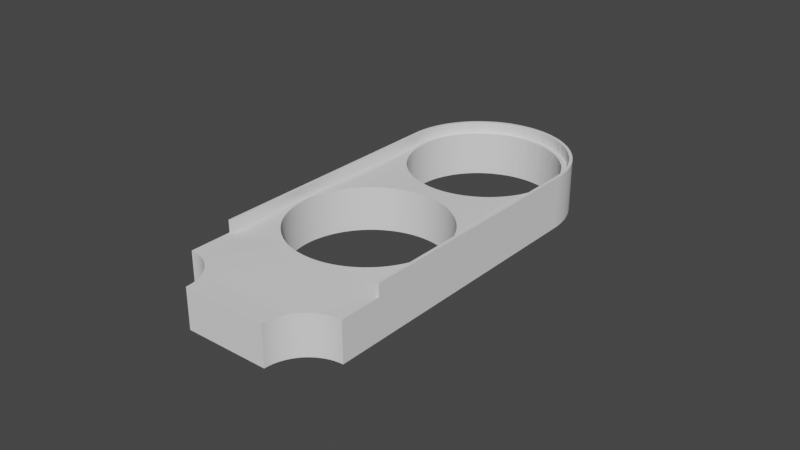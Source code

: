 # Source: draintray_big_whole.blend  (saved by Blender 2.83.21; exported with 4.5.12 LTS)
import bpy
from mathutils import Matrix  # noqa: F401  (used for matrix-valued properties, if any)

bpy.ops.wm.read_factory_settings(use_empty=True)
scene = bpy.context.scene
scene.name = 'Scene'

# ---- collections
col_collection = bpy.data.collections.new('Collection'); scene.collection.children.link(col_collection)

# ---- world
world_world = bpy.data.worlds.new('World'); scene.world = world_world
world_world.use_nodes = True; world_world.node_tree.nodes.clear()
_N = world_world.node_tree.nodes; _L = world_world.node_tree.links
n0 = _N.new('ShaderNodeOutputWorld'); n0.name = 'World Output'; n0.location = (300, 300)
n1 = _N.new('ShaderNodeBackground'); n1.name = 'Background'; n1.location = (10, 300)
n1.inputs[0].default_value = (0.05088, 0.05088, 0.05088, 1.0)
_L.new(n1.outputs[0], n0.inputs[0])
n0.is_active_output = True
world_world.color = (0.05088, 0.05088, 0.05088)
world_world.use_sun_shadow = False
world_world.sun_shadow_jitter_overblur = 0.0

# ---- meshes
me_draintray = bpy.data.meshes.new('DrainTray')
me_draintray.from_pydata([(0.0, 110.0, 0.0), (0.0, 27.5, 13.0), (0.0, 110.0, 13.0), (3.103e-13, 13.75, 0.0), (3.103e-13, 13.75, 13.0), (1.0, 27.5, 13.0), (5.879, 12.43, 13.0), (6.482, 12.13, 13.0), (5.262, 12.7, 13.0), (4.632, 12.95, 13.0), (3.991, 13.16, 13.0), (3.341, 13.34, 13.0), (2.682, 13.49, 13.0), (2.018, 13.6, 13.0), (1.348, 13.68, 13.0), (0.6747, 13.73, 13.0), (41.27, 0.6747, 13.0), (13.73, 0.6747, 13.0), (13.75, -3.368e-15, 13.0), (13.68, 1.348, 13.0), (41.25, -3.411e-13, 13.0), (41.32, 1.348, 13.0), (13.6, 2.018, 13.0), (41.4, 2.018, 13.0), (41.51, 2.682, 13.0), (13.49, 2.682, 13.0), (41.66, 3.341, 13.0), (13.34, 3.341, 13.0), (13.16, 3.991, 13.0), (41.84, 3.991, 13.0), (12.95, 4.632, 13.0), (42.05, 4.632, 13.0), (12.7, 5.262, 13.0), (42.3, 5.262, 13.0), (42.57, 5.879, 13.0), (12.43, 5.879, 13.0), (12.13, 6.482, 13.0), (42.87, 6.482, 13.0), (9.367, 38.17, 13.73), (10.23, 37.29, 13.73), (11.13, 36.45, 13.73), (8.551, 39.1, 13.73), (12.08, 35.66, 13.73), (7.782, 40.06, 13.73), (13.06, 34.92, 13.73), (7.062, 41.07, 13.73), (14.08, 34.22, 13.73), (15.13, 33.58, 13.73), (16.21, 32.99, 13.73), (17.33, 32.45, 13.73), (7.069, 11.79, 13.0), (18.46, 31.97, 13.73), (7.639, 11.43, 13.0), (8.191, 11.04, 13.0), (19.62, 31.55, 13.73), (8.723, 10.63, 13.0), (20.8, 31.19, 13.73), (9.234, 10.19, 13.0), (22.0, 30.88, 13.73), (9.723, 9.723, 13.0), (10.19, 9.234, 13.0), (23.2, 30.64, 13.73), (10.63, 8.723, 13.0), (24.42, 30.46, 13.73), (11.04, 8.191, 13.0), (25.65, 30.33, 13.73), (11.43, 7.639, 13.0), (26.88, 30.27, 13.73), (11.79, 7.069, 13.0), (28.12, 30.27, 13.73), (43.21, 7.069, 13.0), (43.57, 7.639, 13.0), (29.35, 30.33, 13.73), (43.96, 8.191, 13.0), (30.58, 30.46, 13.73), (44.37, 8.723, 13.0), (31.8, 30.64, 13.73), (44.81, 9.234, 13.0), (33.0, 30.88, 13.73), (45.28, 9.723, 13.0), (45.77, 10.19, 13.0), (34.2, 31.19, 13.73), (46.28, 10.63, 13.0), (35.38, 31.55, 13.73), (46.81, 11.04, 13.0), (36.54, 31.97, 13.73), (47.36, 11.43, 13.0), (47.93, 11.79, 13.0), (37.67, 32.45, 13.73), (48.52, 12.13, 13.0), (54.0, 27.5, 13.0), (38.79, 32.99, 13.73), (39.87, 33.58, 13.73), (40.92, 34.22, 13.73), (41.94, 34.92, 13.73), (42.92, 35.66, 13.73), (43.87, 36.45, 13.73), (54.33, 13.73, 13.0), (55.0, 13.75, 13.0), (53.65, 13.68, 13.0), (52.98, 13.6, 13.0), (52.32, 13.49, 13.0), (51.66, 13.34, 13.0), (51.01, 13.16, 13.0), (50.37, 12.95, 13.0), (49.74, 12.7, 13.0), (49.12, 12.43, 13.0), (44.77, 37.29, 13.73), (55.0, 27.5, 13.0), (45.63, 38.17, 13.73), (46.45, 39.1, 13.73), (47.22, 40.06, 13.73), (47.94, 41.07, 13.73), (9.689, 93.47, 13.6), (9.367, 71.83, 13.73), (10.23, 72.71, 13.73), (10.53, 92.61, 13.6), (11.42, 91.78, 13.6), (11.13, 73.55, 13.73), (8.887, 94.38, 13.6), (8.551, 70.9, 13.73), (12.35, 91.0, 13.6), (12.08, 74.34, 13.73), (8.132, 95.33, 13.6), (7.782, 69.94, 13.73), (13.32, 90.27, 13.6), (13.06, 75.08, 13.73), (7.424, 96.31, 13.6), (7.062, 68.93, 13.73), (14.32, 89.59, 13.6), (14.08, 75.78, 13.73), (6.767, 97.33, 13.6), (6.392, 67.9, 13.73), (5.776, 66.83, 13.73), (15.35, 88.96, 13.6), (15.13, 76.42, 13.73), (6.161, 98.38, 13.6), (16.42, 88.38, 13.6), (16.21, 77.01, 13.73), (17.33, 77.55, 13.73), (5.609, 99.46, 13.6), (5.213, 65.73, 13.73), (17.51, 87.85, 13.6), (18.62, 87.38, 13.6), (18.46, 78.03, 13.73), (19.76, 86.97, 13.6), (19.62, 78.45, 13.73), (20.8, 78.81, 13.73), (20.92, 86.61, 13.6), (22.0, 79.12, 13.73), (22.09, 86.31, 13.6), (1.0, 110.0, 13.0), (4.282, 102.8, 13.6), (3.954, 104.0, 13.6), (4.668, 101.7, 13.6), (5.11, 100.6, 13.6), (4.706, 64.61, 13.73), (4.255, 63.46, 13.73), (3.862, 62.29, 13.73), (3.528, 61.1, 13.73), (3.254, 59.9, 13.73), (3.04, 58.69, 13.73), (2.886, 57.46, 13.73), (3.684, 105.2, 13.6), (23.28, 86.07, 13.6), (23.2, 79.36, 13.73), (24.42, 79.54, 13.73), (3.474, 106.4, 13.6), (24.48, 85.89, 13.6), (25.65, 79.67, 13.73), (3.323, 107.6, 13.6), (25.68, 85.77, 13.6), (3.233, 108.8, 13.6), (26.89, 85.71, 13.6), (26.88, 79.73, 13.73), (28.12, 79.73, 13.73), (3.202, 110.0, 13.6), (28.11, 85.71, 13.6), (29.32, 85.77, 13.6), (29.35, 79.67, 13.73), (30.58, 79.54, 13.73), (30.52, 85.89, 13.6), (31.72, 86.07, 13.6), (31.8, 79.36, 13.73), (32.91, 86.31, 13.6), (33.0, 79.12, 13.73), (34.08, 86.61, 13.6), (34.2, 78.81, 13.73), (35.24, 86.97, 13.6), (35.38, 78.45, 13.73), (36.38, 87.38, 13.6), (36.54, 78.03, 13.73), (37.49, 87.85, 13.6), (37.67, 77.55, 13.73), (38.79, 77.01, 13.73), (38.58, 88.38, 13.6), (39.65, 88.96, 13.6), (39.87, 76.42, 13.73), (40.92, 75.78, 13.73), (40.68, 89.59, 13.6), (41.94, 75.08, 13.73), (41.68, 90.27, 13.6), (42.92, 74.34, 13.73), (42.65, 91.0, 13.6), (43.58, 91.78, 13.6), (43.87, 73.55, 13.73), (44.47, 92.61, 13.6), (44.77, 72.71, 13.73), (45.63, 71.83, 13.73), (45.31, 93.47, 13.6), (46.45, 70.9, 13.73), (46.11, 94.38, 13.6), (47.22, 69.94, 13.73), (46.87, 95.33, 13.6), (47.94, 68.93, 13.73), (47.58, 96.31, 13.6), (48.61, 67.9, 13.73), (48.23, 97.33, 13.6), (48.84, 98.38, 13.6), (49.22, 66.83, 13.73), (49.39, 99.46, 13.6), (49.79, 65.73, 13.73), (54.0, 110.0, 13.0), (51.96, 58.69, 13.73), (52.11, 57.46, 13.73), (51.75, 59.9, 13.73), (51.47, 61.1, 13.73), (51.14, 62.29, 13.73), (50.74, 63.46, 13.73), (50.29, 64.61, 13.73), (49.89, 100.6, 13.6), (50.33, 101.7, 13.6), (50.72, 102.8, 13.6), (51.05, 104.0, 13.6), (51.32, 105.2, 13.6), (51.53, 106.4, 13.6), (51.68, 107.6, 13.6), (51.77, 108.8, 13.6), (51.8, 110.0, 13.6), (2.763, 55.0, 13.73), (2.794, 53.77, 13.73), (2.886, 52.54, 13.73), (3.04, 51.31, 13.73), (3.254, 50.1, 13.73), (3.528, 48.9, 13.73), (3.862, 47.71, 13.73), (4.255, 46.54, 13.73), (4.706, 45.39, 13.73), (5.213, 44.27, 13.73), (5.776, 43.17, 13.73), (6.392, 42.1, 13.73), (2.794, 56.23, 13.73), (52.24, 55.0, 13.73), (52.21, 56.23, 13.73), (52.21, 53.77, 13.73), (52.11, 52.54, 13.73), (51.96, 51.31, 13.73), (51.75, 50.1, 13.73), (51.47, 48.9, 13.73), (51.14, 47.71, 13.73), (50.74, 46.54, 13.73), (50.29, 45.39, 13.73), (49.79, 44.27, 13.73), (49.22, 43.17, 13.73), (48.61, 42.1, 13.73), (0.0, 110.0, 17.0), (0.0, 27.5, 17.0), (3.202, 110.0, -0.5982), (13.73, 0.6747, 0.0), (41.27, 0.6747, 0.0), (13.75, -3.368e-15, 0.0), (13.68, 1.348, 0.0), (41.25, -3.411e-13, 0.0), (13.6, 2.018, 0.0), (41.32, 1.348, 0.0), (41.4, 2.018, 0.0), (41.51, 2.682, 0.0), (13.49, 2.682, 0.0), (41.66, 3.341, 0.0), (13.34, 3.341, 0.0), (13.16, 3.991, 0.0), (12.95, 4.632, 0.0), (41.84, 3.991, 0.0), (12.7, 5.262, 0.0), (42.05, 4.632, 0.0), (42.3, 5.262, 0.0), (12.43, 5.879, 0.0), (42.57, 5.879, 0.0), (12.13, 6.482, 0.0), (42.87, 6.482, 0.0), (0.6747, 13.73, 0.0), (10.23, 37.29, -0.7264), (1.348, 13.68, 0.0), (9.367, 38.17, -0.7264), (11.13, 36.45, -0.7264), (2.018, 13.6, 0.0), (8.551, 39.1, -0.7264), (12.08, 35.66, -0.7264), (2.682, 13.49, 0.0), (7.782, 40.06, -0.7264), (3.341, 13.34, 0.0), (13.06, 34.92, -0.7264), (3.991, 13.16, 0.0), (7.062, 41.07, -0.7264), (14.08, 34.22, -0.7264), (4.632, 12.95, 0.0), (6.392, 42.1, -0.7264), (15.13, 33.58, -0.7264), (5.262, 12.7, 0.0), (5.879, 12.43, 0.0), (5.776, 43.17, -0.7264), (16.21, 32.99, -0.7264), (6.482, 12.13, 0.0), (5.213, 44.27, -0.7264), (17.33, 32.45, -0.7264), (7.069, 11.79, 0.0), (4.706, 45.39, -0.7264), (7.639, 11.43, 0.0), (18.46, 31.97, -0.7264), (8.191, 11.04, 0.0), (4.255, 46.54, -0.7264), (19.62, 31.55, -0.7264), (8.723, 10.63, 0.0), (3.862, 47.71, -0.7264), (20.8, 31.19, -0.7264), (9.234, 10.19, 0.0), (3.528, 48.9, -0.7264), (9.723, 9.723, 0.0), (22.0, 30.88, -0.7264), (10.19, 9.234, 0.0), (3.254, 50.1, -0.7264), (23.2, 30.64, -0.7264), (10.63, 8.723, 0.0), (3.04, 51.31, -0.7264), (24.42, 30.46, -0.7264), (11.04, 8.191, 0.0), (2.886, 52.54, -0.7264), (25.65, 30.33, -0.7264), (11.43, 7.639, 0.0), (2.794, 53.77, -0.7264), (11.79, 7.069, 0.0), (26.88, 30.27, -0.7264), (28.12, 30.27, -0.7264), (43.21, 7.069, 0.0), (43.57, 7.639, 0.0), (29.35, 30.33, -0.7264), (43.96, 8.191, 0.0), (30.58, 30.46, -0.7264), (44.37, 8.723, 0.0), (31.8, 30.64, -0.7264), (44.81, 9.234, 0.0), (33.0, 30.88, -0.7264), (45.28, 9.723, 0.0), (45.77, 10.19, 0.0), (34.2, 31.19, -0.7264), (46.28, 10.63, 0.0), (35.38, 31.55, -0.7264), (46.81, 11.04, 0.0), (47.36, 11.43, 0.0), (36.54, 31.97, -0.7264), (47.93, 11.79, 0.0), (37.67, 32.45, -0.7264), (48.52, 12.13, 0.0), (38.79, 32.99, -0.7264), (49.12, 12.43, 0.0), (39.87, 33.58, -0.7264), (49.74, 12.7, 0.0), (50.37, 12.95, 0.0), (40.92, 34.22, -0.7264), (51.01, 13.16, 0.0), (41.94, 34.92, -0.7264), (51.66, 13.34, 0.0), (52.32, 13.49, 0.0), (42.92, 35.66, -0.7264), (52.98, 13.6, 0.0), (43.87, 36.45, -0.7264), (53.65, 13.68, 0.0), (44.77, 37.29, -0.7264), (54.33, 13.73, 0.0), (45.63, 38.17, -0.7264), (55.0, 13.75, 0.0), (46.45, 39.1, -0.7264), (47.22, 40.06, -0.7264), (47.94, 41.07, -0.7264), (48.61, 42.1, -0.7264), (49.22, 43.17, -0.7264), (49.79, 44.27, -0.7264), (50.29, 45.39, -0.7264), (50.74, 46.54, -0.7264), (51.14, 47.71, -0.7264), (51.47, 48.9, -0.7264), (51.75, 50.1, -0.7264), (51.96, 51.31, -0.7264), (52.11, 52.54, -0.7264), (52.21, 53.77, -0.7264), (9.367, 71.83, -0.7264), (9.689, 93.47, -0.5982), (10.23, 72.71, -0.7264), (10.53, 92.61, -0.5982), (11.42, 91.78, -0.5982), (11.13, 73.55, -0.7264), (8.551, 70.9, -0.7264), (8.887, 94.38, -0.5982), (12.35, 91.0, -0.5982), (12.08, 74.34, -0.7264), (7.782, 69.94, -0.7264), (8.132, 95.33, -0.5982), (13.32, 90.27, -0.5982), (13.06, 75.08, -0.7264), (7.424, 96.31, -0.5982), (7.062, 68.93, -0.7264), (14.32, 89.59, -0.5982), (14.08, 75.78, -0.7264), (6.392, 67.9, -0.7264), (6.767, 97.33, -0.5982), (5.776, 66.83, -0.7264), (15.35, 88.96, -0.5982), (15.13, 76.42, -0.7264), (6.161, 98.38, -0.5982), (16.42, 88.38, -0.5982), (16.21, 77.01, -0.7264), (17.33, 77.55, -0.7264), (17.51, 87.85, -0.5982), (18.62, 87.38, -0.5982), (18.46, 78.03, -0.7264), (19.76, 86.97, -0.5982), (19.62, 78.45, -0.7264), (20.8, 78.81, -0.7264), (4.668, 101.7, -0.5982), (4.282, 102.8, -0.5982), (5.11, 100.6, -0.5982), (5.609, 99.46, -0.5982), (5.213, 65.73, -0.7264), (4.706, 64.61, -0.7264), (4.255, 63.46, -0.7264), (3.862, 62.29, -0.7264), (3.528, 61.1, -0.7264), (3.254, 59.9, -0.7264), (3.04, 58.69, -0.7264), (2.886, 57.46, -0.7264), (20.92, 86.61, -0.5982), (22.0, 79.12, -0.7264), (3.954, 104.0, -0.5982), (22.09, 86.31, -0.5982), (3.684, 105.2, -0.5982), (23.28, 86.07, -0.5982), (23.2, 79.36, -0.7264), (24.42, 79.54, -0.7264), (3.474, 106.4, -0.5982), (24.48, 85.89, -0.5982), (25.65, 79.67, -0.7264), (3.323, 107.6, -0.5982), (25.68, 85.77, -0.5982), (3.233, 108.8, -0.5982), (26.88, 79.73, -0.7264), (26.89, 85.71, -0.5982), (28.12, 79.73, -0.7264), (28.11, 85.71, -0.5982), (29.32, 85.77, -0.5982), (29.35, 79.67, -0.7264), (30.58, 79.54, -0.7264), (30.52, 85.89, -0.5982), (31.72, 86.07, -0.5982), (31.8, 79.36, -0.7264), (32.91, 86.31, -0.5982), (33.0, 79.12, -0.7264), (34.08, 86.61, -0.5982), (34.2, 78.81, -0.7264), (35.24, 86.97, -0.5982), (35.38, 78.45, -0.7264), (36.38, 87.38, -0.5982), (36.54, 78.03, -0.7264), (37.49, 87.85, -0.5982), (37.67, 77.55, -0.7264), (38.79, 77.01, -0.7264), (38.58, 88.38, -0.5982), (39.65, 88.96, -0.5982), (39.87, 76.42, -0.7264), (40.92, 75.78, -0.7264), (40.68, 89.59, -0.5982), (41.94, 75.08, -0.7264), (41.68, 90.27, -0.5982), (42.92, 74.34, -0.7264), (42.65, 91.0, -0.5982), (43.58, 91.78, -0.5982), (43.87, 73.55, -0.7264), (44.47, 92.61, -0.5982), (44.77, 72.71, -0.7264), (45.63, 71.83, -0.7264), (45.31, 93.47, -0.5982), (46.45, 70.9, -0.7264), (46.11, 94.38, -0.5982), (47.22, 69.94, -0.7264), (46.87, 95.33, -0.5982), (47.94, 68.93, -0.7264), (47.58, 96.31, -0.5982), (48.61, 67.9, -0.7264), (48.23, 97.33, -0.5982), (48.84, 98.38, -0.5982), (49.22, 66.83, -0.7264), (51.96, 58.69, -0.7264), (55.0, 110.0, 0.0), (52.11, 57.46, -0.7264), (51.75, 59.9, -0.7264), (51.47, 61.1, -0.7264), (51.14, 62.29, -0.7264), (50.74, 63.46, -0.7264), (50.29, 64.61, -0.7264), (49.79, 65.73, -0.7264), (49.39, 99.46, -0.5982), (49.89, 100.6, -0.5982), (50.33, 101.7, -0.5982), (50.72, 102.8, -0.5982), (51.05, 104.0, -0.5982), (51.32, 105.2, -0.5982), (51.53, 106.4, -0.5982), (51.68, 107.6, -0.5982), (51.77, 108.8, -0.5982), (51.8, 110.0, -0.5982), (2.763, 55.0, -0.7264), (2.794, 56.23, -0.7264), (52.24, 55.0, -0.7264), (52.21, 56.23, -0.7264), (55.0, 110.0, 13.0), (54.0, 110.0, 17.0), (54.0, 27.5, 17.0), (55.0, 27.5, 17.0), (1.0, 27.5, 17.0), (1.0, 110.0, 17.0), (54.97, 111.4, 17.0), (55.0, 110.0, 17.0), (54.97, 111.4, 13.0), (54.86, 112.7, 17.0), (54.86, 112.7, 13.0), (54.69, 114.1, 17.0), (54.69, 114.1, 13.0), (54.45, 115.4, 17.0), (54.45, 115.4, 13.0), (54.15, 116.8, 17.0), (54.15, 116.8, 13.0), (53.78, 118.1, 17.0), (53.78, 118.1, 13.0), (53.34, 119.4, 13.0), (53.34, 119.4, 17.0), (52.84, 120.7, 17.0), (52.84, 120.7, 13.0), (52.28, 121.9, 17.0), (52.28, 121.9, 13.0), (51.65, 123.2, 17.0), (51.65, 123.2, 13.0), (50.97, 124.3, 17.0), (50.97, 124.3, 13.0), (50.22, 125.5, 17.0), (50.22, 125.5, 13.0), (49.42, 126.6, 17.0), (49.42, 126.6, 13.0), (48.57, 127.7, 17.0), (48.57, 127.7, 13.0), (47.66, 128.7, 17.0), (47.66, 128.7, 13.0), (46.7, 129.7, 17.0), (46.7, 129.7, 13.0), (45.7, 130.6, 17.0), (45.7, 130.6, 13.0), (44.65, 131.5, 17.0), (44.65, 131.5, 13.0), (43.55, 132.3, 17.0), (43.55, 132.3, 13.0), (42.42, 133.1, 13.0), (42.42, 133.1, 17.0), (41.25, 133.8, 13.0), (41.25, 133.8, 17.0), (40.05, 134.5, 17.0), (40.05, 134.5, 13.0), (38.81, 135.1, 17.0), (38.81, 135.1, 13.0), (37.55, 135.6, 17.0), (37.55, 135.6, 13.0), (36.26, 136.1, 17.0), (36.26, 136.1, 13.0), (34.95, 136.5, 17.0), (34.95, 136.5, 13.0), (33.62, 136.8, 17.0), (33.62, 136.8, 13.0), (32.28, 137.1, 17.0), (32.28, 137.1, 13.0), (30.92, 137.3, 17.0), (30.92, 137.3, 13.0), (29.56, 137.4, 17.0), (29.56, 137.4, 13.0), (28.19, 137.5, 17.0), (28.19, 137.5, 13.0), (26.81, 137.5, 17.0), (26.81, 137.5, 13.0), (25.44, 137.4, 13.0), (25.44, 137.4, 17.0), (24.08, 137.3, 17.0), (24.08, 137.3, 13.0), (22.72, 137.1, 17.0), (22.72, 137.1, 13.0), (21.38, 136.8, 17.0), (21.38, 136.8, 13.0), (20.05, 136.5, 17.0), (20.05, 136.5, 13.0), (18.74, 136.1, 17.0), (18.74, 136.1, 13.0), (17.45, 135.6, 17.0), (17.45, 135.6, 13.0), (16.19, 135.1, 17.0), (16.19, 135.1, 13.0), (14.95, 134.5, 17.0), (14.95, 134.5, 13.0), (13.75, 133.8, 13.0), (13.75, 133.8, 17.0), (12.58, 133.1, 17.0), (12.58, 133.1, 13.0), (11.45, 132.3, 17.0), (11.45, 132.3, 13.0), (10.35, 131.5, 17.0), (10.35, 131.5, 13.0), (9.304, 130.6, 17.0), (9.304, 130.6, 13.0), (8.298, 129.7, 17.0), (8.298, 129.7, 13.0), (7.341, 128.7, 17.0), (7.341, 128.7, 13.0), (6.434, 127.7, 17.0), (6.434, 127.7, 13.0), (5.579, 126.6, 17.0), (5.579, 126.6, 13.0), (4.778, 125.5, 17.0), (4.778, 125.5, 13.0), (4.035, 124.3, 17.0), (4.035, 124.3, 13.0), (3.349, 123.2, 17.0), (3.349, 123.2, 13.0), (2.723, 121.9, 17.0), (2.723, 121.9, 13.0), (2.159, 120.7, 17.0), (2.159, 120.7, 13.0), (1.658, 119.4, 17.0), (1.658, 119.4, 13.0), (1.222, 118.1, 17.0), (1.222, 118.1, 13.0), (0.8504, 116.8, 17.0), (0.8504, 116.8, 13.0), (0.5453, 115.4, 17.0), (0.5453, 115.4, 13.0), (0.3072, 114.1, 17.0), (0.3072, 114.1, 13.0), (0.1367, 112.7, 17.0), (0.1367, 112.7, 13.0), (0.03418, 111.4, 17.0), (0.03418, 111.4, 13.0), (53.97, 111.3, 17.0), (53.97, 111.3, 13.0), (53.87, 112.6, 17.0), (53.87, 112.6, 13.0), (53.7, 113.9, 17.0), (53.7, 113.9, 13.0), (53.47, 115.3, 17.0), (53.47, 115.3, 13.0), (53.18, 116.5, 17.0), (53.18, 116.5, 13.0), (52.82, 117.8, 17.0), (52.82, 117.8, 13.0), (52.4, 119.1, 13.0), (52.4, 119.1, 17.0), (51.92, 120.3, 17.0), (51.92, 120.3, 13.0), (51.38, 121.5, 17.0), (51.38, 121.5, 13.0), (50.77, 122.7, 17.0), (50.77, 122.7, 13.0), (50.11, 123.8, 17.0), (50.11, 123.8, 13.0), (49.4, 124.9, 17.0), (49.4, 124.9, 13.0), (48.62, 126.0, 17.0), (48.62, 126.0, 13.0), (47.8, 127.0, 17.0), (47.8, 127.0, 13.0), (46.93, 128.0, 17.0), (46.93, 128.0, 13.0), (46.0, 129.0, 17.0), (46.0, 129.0, 13.0), (45.03, 129.9, 17.0), (45.03, 129.9, 13.0), (44.02, 130.7, 17.0), (44.02, 130.7, 13.0), (42.97, 131.5, 17.0), (42.97, 131.5, 13.0), (41.88, 132.3, 13.0), (41.88, 132.3, 17.0), (40.75, 132.9, 13.0), (40.75, 132.9, 17.0), (39.59, 133.6, 17.0), (39.59, 133.6, 13.0), (38.4, 134.2, 17.0), (38.4, 134.2, 13.0), (37.18, 134.7, 17.0), (37.18, 134.7, 13.0), (35.94, 135.1, 17.0), (35.94, 135.1, 13.0), (34.68, 135.5, 17.0), (34.68, 135.5, 13.0), (33.4, 135.8, 17.0), (33.4, 135.8, 13.0), (32.1, 136.1, 17.0), (32.1, 136.1, 13.0), (30.8, 136.3, 17.0), (30.8, 136.3, 13.0), (29.48, 136.4, 17.0), (29.48, 136.4, 13.0), (28.16, 136.5, 17.0), (28.16, 136.5, 13.0), (26.84, 136.5, 17.0), (26.84, 136.5, 13.0), (25.52, 136.4, 13.0), (25.52, 136.4, 17.0), (24.2, 136.3, 17.0), (24.2, 136.3, 13.0), (22.9, 136.1, 17.0), (22.9, 136.1, 13.0), (21.6, 135.8, 17.0), (21.6, 135.8, 13.0), (20.32, 135.5, 17.0), (20.32, 135.5, 13.0), (19.06, 135.1, 17.0), (19.06, 135.1, 13.0), (17.82, 134.7, 17.0), (17.82, 134.7, 13.0), (16.6, 134.2, 17.0), (16.6, 134.2, 13.0), (15.41, 133.6, 17.0), (15.41, 133.6, 13.0), (14.25, 132.9, 13.0), (14.25, 132.9, 17.0), (13.12, 132.3, 17.0), (13.12, 132.3, 13.0), (12.03, 131.5, 17.0), (12.03, 131.5, 13.0), (10.98, 130.7, 17.0), (10.98, 130.7, 13.0), (9.965, 129.9, 17.0), (9.965, 129.9, 13.0), (8.997, 129.0, 17.0), (8.997, 129.0, 13.0), (8.074, 128.0, 17.0), (8.074, 128.0, 13.0), (7.2, 127.0, 17.0), (7.2, 127.0, 13.0), (6.376, 126.0, 17.0), (6.376, 126.0, 13.0), (5.605, 124.9, 17.0), (5.605, 124.9, 13.0), (4.888, 123.8, 17.0), (4.888, 123.8, 13.0), (4.227, 122.7, 17.0), (4.227, 122.7, 13.0), (3.624, 121.5, 17.0), (3.624, 121.5, 13.0), (3.081, 120.3, 17.0), (3.081, 120.3, 13.0), (2.598, 119.1, 17.0), (2.598, 119.1, 13.0), (2.177, 117.8, 17.0), (2.177, 117.8, 13.0), (1.819, 116.5, 17.0), (1.819, 116.5, 13.0), (1.525, 115.3, 17.0), (1.525, 115.3, 13.0), (1.296, 113.9, 17.0), (1.296, 113.9, 13.0), (1.132, 112.6, 17.0), (1.132, 112.6, 13.0), (1.033, 111.3, 17.0), (1.033, 111.3, 13.0), (54.97, 111.4, 0.0), (54.86, 112.7, 0.0), (54.69, 114.1, 0.0), (54.45, 115.4, 0.0), (54.15, 116.8, 0.0), (53.78, 118.1, 0.0), (53.34, 119.4, 0.0), (52.84, 120.7, 0.0), (52.28, 121.9, 0.0), (51.65, 123.2, 0.0), (50.97, 124.3, 0.0), (50.22, 125.5, 0.0), (49.42, 126.6, 0.0), (48.57, 127.7, 0.0), (47.66, 128.7, 0.0), (46.7, 129.7, 0.0), (45.7, 130.6, 0.0), (44.65, 131.5, 0.0), (43.55, 132.3, 0.0), (42.42, 133.1, 0.0), (41.25, 133.8, 0.0), (40.05, 134.5, 0.0), (38.81, 135.1, 0.0), (37.55, 135.6, 0.0), (36.26, 136.1, 0.0), (34.95, 136.5, 0.0), (33.62, 136.8, 0.0), (32.28, 137.1, 0.0), (30.92, 137.3, 0.0), (29.56, 137.4, 0.0), (28.19, 137.5, 0.0), (26.81, 137.5, 0.0), (25.44, 137.4, 0.0), (24.08, 137.3, 0.0), (22.72, 137.1, 0.0), (21.38, 136.8, 0.0), (20.05, 136.5, 0.0), (18.74, 136.1, 0.0), (17.45, 135.6, 0.0), (16.19, 135.1, 0.0), (14.95, 134.5, 0.0), (13.75, 133.8, 0.0), (12.58, 133.1, 0.0), (11.45, 132.3, 0.0), (10.35, 131.5, 0.0), (9.304, 130.6, 0.0), (8.298, 129.7, 0.0), (7.341, 128.7, 0.0), (6.434, 127.7, 0.0), (5.579, 126.6, 0.0), (4.778, 125.5, 0.0), (4.035, 124.3, 0.0), (3.349, 123.2, 0.0), (2.723, 121.9, 0.0), (2.159, 120.7, 0.0), (1.658, 119.4, 0.0), (1.222, 118.1, 0.0), (0.8504, 116.8, 0.0), (0.5453, 115.4, 0.0), (0.3072, 114.1, 0.0), (0.1367, 112.7, 0.0), (0.03418, 111.4, 0.0), (3.233, 111.2, 13.6), (3.323, 112.4, 13.6), (3.474, 113.6, 13.6), (3.684, 114.8, 13.6), (3.954, 116.0, 13.6), (4.282, 117.2, 13.6), (4.668, 118.3, 13.6), (5.11, 119.4, 13.6), (5.609, 120.5, 13.6), (6.161, 121.6, 13.6), (6.767, 122.7, 13.6), (7.424, 123.7, 13.6), (8.132, 124.7, 13.6), (8.887, 125.6, 13.6), (9.689, 126.5, 13.6), (10.53, 127.4, 13.6), (11.42, 128.2, 13.6), (12.35, 129.0, 13.6), (13.32, 129.7, 13.6), (14.32, 130.4, 13.6), (15.35, 131.0, 13.6), (16.42, 131.6, 13.6), (17.51, 132.1, 13.6), (18.62, 132.6, 13.6), (19.76, 133.0, 13.6), (20.92, 133.4, 13.6), (22.09, 133.7, 13.6), (23.28, 133.9, 13.6), (24.48, 134.1, 13.6), (25.68, 134.2, 13.6), (26.89, 134.3, 13.6), (28.11, 134.3, 13.6), (51.77, 111.2, 13.6), (29.32, 134.2, 13.6), (30.52, 134.1, 13.6), (51.68, 112.4, 13.6), (31.72, 133.9, 13.6), (51.53, 113.6, 13.6), (51.32, 114.8, 13.6), (32.91, 133.7, 13.6), (51.05, 116.0, 13.6), (34.08, 133.4, 13.6), (35.24, 133.0, 13.6), (50.72, 117.2, 13.6), (50.33, 118.3, 13.6), (36.38, 132.6, 13.6), (49.89, 119.4, 13.6), (49.39, 120.5, 13.6), (37.49, 132.1, 13.6), (38.58, 131.6, 13.6), (48.84, 121.6, 13.6), (39.65, 131.0, 13.6), (40.68, 130.4, 13.6), (48.23, 122.7, 13.6), (41.68, 129.7, 13.6), (47.58, 123.7, 13.6), (46.87, 124.7, 13.6), (46.11, 125.6, 13.6), (42.65, 129.0, 13.6), (43.58, 128.2, 13.6), (45.31, 126.5, 13.6), (44.47, 127.4, 13.6), (3.233, 111.2, -0.5982), (3.323, 112.4, -0.5982), (3.474, 113.6, -0.5982), (3.684, 114.8, -0.5982), (3.954, 116.0, -0.5982), (4.282, 117.2, -0.5982), (4.668, 118.3, -0.5982), (5.11, 119.4, -0.5982), (5.609, 120.5, -0.5982), (6.161, 121.6, -0.5982), (6.767, 122.7, -0.5982), (7.424, 123.7, -0.5982), (8.132, 124.7, -0.5982), (8.887, 125.6, -0.5982), (9.689, 126.5, -0.5982), (10.53, 127.4, -0.5982), (11.42, 128.2, -0.5982), (12.35, 129.0, -0.5982), (13.32, 129.7, -0.5982), (14.32, 130.4, -0.5982), (15.35, 131.0, -0.5982), (16.42, 131.6, -0.5982), (17.51, 132.1, -0.5982), (18.62, 132.6, -0.5982), (19.76, 133.0, -0.5982), (20.92, 133.4, -0.5982), (22.09, 133.7, -0.5982), (23.28, 133.9, -0.5982), (24.48, 134.1, -0.5982), (25.68, 134.2, -0.5982), (26.89, 134.3, -0.5982), (28.11, 134.3, -0.5982), (51.77, 111.2, -0.5982), (51.68, 112.4, -0.5982), (29.32, 134.2, -0.5982), (30.52, 134.1, -0.5982), (51.53, 113.6, -0.5982), (51.32, 114.8, -0.5982), (31.72, 133.9, -0.5982), (32.91, 133.7, -0.5982), (51.05, 116.0, -0.5982), (34.08, 133.4, -0.5982), (50.72, 117.2, -0.5982), (50.33, 118.3, -0.5982), (35.24, 133.0, -0.5982), (36.38, 132.6, -0.5982), (49.89, 119.4, -0.5982), (49.39, 120.5, -0.5982), (37.49, 132.1, -0.5982), (38.58, 131.6, -0.5982), (39.65, 131.0, -0.5982), (48.84, 121.6, -0.5982), (48.23, 122.7, -0.5982), (40.68, 130.4, -0.5982), (47.58, 123.7, -0.5982), (41.68, 129.7, -0.5982), (46.87, 124.7, -0.5982), (42.65, 129.0, -0.5982), (43.58, 128.2, -0.5982), (46.11, 125.6, -0.5982), (45.31, 126.5, -0.5982), (44.47, 127.4, -0.5982)], [], [(0, 1, 2), (0, 3, 1), (3, 4, 1), (5, 1, 4), (5, 6, 7), (5, 8, 6), (5, 9, 8), (5, 10, 9), (5, 11, 10), (5, 12, 11), (5, 13, 12), (5, 14, 13), (5, 15, 14), (5, 4, 15), (16, 17, 18), (16, 19, 17), (16, 18, 20), (21, 22, 19), (21, 19, 16), (23, 22, 21), (24, 25, 22), (24, 22, 23), (26, 27, 25), (26, 28, 27), (26, 25, 24), (29, 30, 28), (29, 28, 26), (31, 32, 30), (31, 30, 29), (33, 32, 31), (34, 32, 33), (34, 35, 32), (34, 36, 35), (37, 36, 34), (38, 5, 39), (40, 39, 5), (41, 5, 38), (42, 40, 5), (43, 5, 41), (44, 42, 5), (45, 5, 43), (46, 44, 5), (47, 46, 5), (48, 47, 5), (49, 5, 7), (49, 7, 50), (49, 48, 5), (51, 52, 53), (51, 50, 52), (51, 49, 50), (54, 51, 53), (54, 53, 55), (56, 55, 57), (56, 54, 55), (58, 59, 60), (58, 57, 59), (58, 56, 57), (61, 60, 62), (61, 58, 60), (63, 61, 62), (63, 62, 64), (65, 63, 64), (65, 64, 66), (67, 68, 36), (67, 66, 68), (67, 65, 66), (67, 36, 37), (69, 67, 37), (69, 70, 71), (69, 37, 70), (72, 69, 71), (72, 71, 73), (74, 72, 73), (74, 73, 75), (76, 74, 75), (76, 75, 77), (78, 76, 77), (78, 79, 80), (78, 77, 79), (81, 78, 80), (81, 80, 82), (83, 82, 84), (83, 81, 82), (85, 86, 87), (85, 84, 86), (85, 83, 84), (88, 87, 89), (88, 85, 87), (90, 91, 88), (90, 92, 91), (90, 93, 92), (90, 94, 93), (90, 95, 94), (90, 96, 95), (90, 97, 98), (90, 99, 97), (90, 100, 99), (90, 101, 100), (90, 102, 101), (90, 103, 102), (90, 104, 103), (90, 105, 104), (90, 106, 105), (90, 89, 106), (90, 88, 89), (107, 96, 90), (108, 90, 98), (109, 107, 90), (110, 109, 90), (111, 110, 90), (112, 111, 90), (113, 114, 115), (113, 115, 116), (117, 115, 118), (117, 116, 115), (119, 120, 114), (119, 114, 113), (121, 118, 122), (121, 117, 118), (123, 124, 120), (123, 120, 119), (125, 122, 126), (125, 121, 122), (127, 124, 123), (127, 128, 124), (129, 125, 126), (129, 126, 130), (131, 132, 128), (131, 133, 132), (131, 128, 127), (134, 129, 130), (134, 130, 135), (136, 133, 131), (137, 134, 135), (137, 138, 139), (137, 135, 138), (140, 133, 136), (140, 141, 133), (142, 137, 139), (143, 142, 139), (143, 139, 144), (145, 146, 147), (145, 144, 146), (145, 143, 144), (148, 147, 149), (148, 145, 147), (150, 148, 149), (151, 152, 153), (151, 154, 152), (151, 155, 154), (151, 140, 155), (151, 156, 141), (151, 157, 156), (151, 158, 157), (151, 159, 158), (151, 141, 140), (151, 160, 159), (151, 161, 160), (151, 162, 161), (163, 151, 153), (164, 165, 166), (164, 149, 165), (164, 150, 149), (167, 151, 163), (168, 166, 169), (168, 164, 166), (170, 151, 167), (171, 168, 169), (172, 151, 170), (173, 171, 169), (173, 174, 175), (173, 169, 174), (176, 151, 172), (177, 173, 175), (178, 179, 180), (178, 175, 179), (178, 177, 175), (181, 178, 180), (182, 181, 180), (182, 180, 183), (184, 182, 183), (184, 183, 185), (186, 184, 185), (186, 185, 187), (188, 187, 189), (188, 186, 187), (190, 189, 191), (190, 188, 189), (192, 193, 194), (192, 191, 193), (192, 190, 191), (195, 192, 194), (196, 197, 198), (196, 194, 197), (196, 195, 194), (199, 198, 200), (199, 196, 198), (201, 200, 202), (201, 199, 200), (203, 201, 202), (204, 202, 205), (204, 203, 202), (206, 207, 208), (206, 205, 207), (206, 204, 205), (209, 208, 210), (209, 206, 208), (211, 210, 212), (211, 209, 210), (213, 212, 214), (213, 211, 212), (215, 214, 216), (215, 213, 214), (217, 215, 216), (218, 216, 219), (218, 217, 216), (220, 219, 221), (220, 218, 219), (222, 223, 224), (222, 225, 223), (222, 226, 225), (222, 227, 226), (222, 228, 227), (222, 229, 228), (222, 221, 229), (222, 230, 220), (222, 231, 230), (222, 232, 231), (222, 233, 232), (222, 234, 233), (222, 235, 234), (222, 236, 235), (222, 220, 221), (222, 237, 236), (222, 238, 237), (151, 5, 239), (239, 5, 240), (240, 5, 241), (241, 5, 242), (242, 5, 243), (243, 5, 244), (244, 5, 245), (245, 5, 246), (246, 5, 247), (247, 5, 248), (248, 5, 249), (249, 5, 250), (250, 5, 45), (151, 239, 251), (151, 251, 162), (90, 222, 252), (252, 222, 253), (253, 222, 224), (90, 252, 254), (90, 254, 255), (90, 255, 256), (90, 256, 257), (90, 257, 258), (90, 258, 259), (90, 259, 260), (90, 260, 261), (90, 261, 262), (90, 262, 263), (90, 263, 264), (90, 264, 112), (2, 1, 265), (1, 266, 265), (151, 267, 0), (151, 0, 2), (176, 267, 151), (268, 269, 270), (271, 269, 268), (270, 269, 272), (273, 274, 271), (271, 274, 269), (273, 275, 274), (273, 276, 275), (277, 276, 273), (277, 278, 276), (279, 278, 277), (280, 278, 279), (281, 282, 280), (280, 282, 278), (283, 284, 281), (281, 284, 282), (283, 285, 284), (286, 287, 283), (288, 287, 286), (283, 287, 285), (288, 289, 287), (290, 291, 292), (290, 293, 291), (3, 293, 290), (291, 294, 292), (292, 294, 295), (3, 296, 293), (294, 297, 295), (295, 297, 298), (3, 299, 296), (300, 301, 302), (298, 301, 300), (297, 301, 298), (3, 303, 299), (302, 304, 305), (301, 304, 302), (3, 306, 303), (304, 307, 305), (308, 307, 309), (305, 307, 308), (3, 310, 306), (307, 311, 309), (309, 311, 312), (3, 313, 310), (311, 314, 312), (312, 314, 315), (3, 316, 313), (317, 318, 319), (315, 318, 317), (314, 318, 315), (3, 320, 316), (319, 321, 322), (318, 321, 319), (3, 323, 320), (321, 324, 322), (322, 324, 325), (3, 326, 323), (327, 328, 329), (325, 328, 327), (324, 328, 325), (3, 330, 326), (329, 331, 332), (328, 331, 329), (3, 333, 330), (331, 334, 332), (332, 334, 335), (3, 336, 333), (335, 337, 338), (334, 337, 335), (3, 339, 336), (340, 341, 288), (338, 341, 340), (288, 341, 289), (337, 341, 338), (341, 342, 289), (343, 342, 344), (289, 342, 343), (342, 345, 344), (344, 345, 346), (345, 347, 346), (346, 347, 348), (347, 349, 348), (348, 349, 350), (349, 351, 350), (352, 351, 353), (350, 351, 352), (351, 354, 353), (353, 354, 355), (354, 356, 355), (355, 356, 357), (358, 359, 360), (357, 359, 358), (356, 359, 357), (359, 361, 360), (360, 361, 362), (361, 363, 362), (362, 363, 364), (363, 365, 364), (366, 365, 367), (364, 365, 366), (365, 368, 367), (367, 368, 369), (368, 370, 369), (371, 370, 372), (369, 370, 371), (372, 373, 374), (370, 373, 372), (373, 375, 374), (374, 375, 376), (375, 377, 376), (376, 377, 378), (377, 379, 378), (378, 379, 380), (379, 381, 380), (381, 382, 380), (382, 383, 380), (383, 384, 380), (384, 385, 380), (385, 386, 380), (386, 387, 380), (387, 388, 380), (388, 389, 380), (389, 390, 380), (390, 391, 380), (391, 392, 380), (392, 393, 380), (393, 394, 380), (395, 396, 397), (397, 396, 398), (397, 399, 400), (398, 399, 397), (401, 402, 395), (395, 402, 396), (400, 403, 404), (399, 403, 400), (405, 406, 401), (401, 406, 402), (404, 407, 408), (403, 407, 404), (405, 409, 406), (410, 409, 405), (408, 411, 412), (407, 411, 408), (413, 414, 410), (415, 414, 413), (410, 414, 409), (412, 416, 417), (411, 416, 412), (415, 418, 414), (416, 419, 417), (420, 419, 421), (417, 419, 420), (419, 422, 421), (422, 423, 421), (421, 423, 424), (423, 425, 424), (426, 425, 427), (424, 425, 426), (428, 0, 429), (430, 0, 428), (431, 0, 430), (418, 0, 431), (415, 0, 418), (432, 0, 415), (433, 0, 432), (434, 0, 433), (435, 0, 434), (436, 0, 435), (437, 0, 436), (438, 0, 437), (439, 0, 438), (425, 440, 427), (427, 440, 441), (0, 442, 429), (440, 443, 441), (0, 444, 442), (443, 445, 441), (446, 445, 447), (441, 445, 446), (0, 448, 444), (447, 449, 450), (445, 449, 447), (0, 451, 448), (449, 452, 450), (0, 453, 451), (454, 455, 456), (450, 455, 454), (452, 455, 450), (0, 267, 453), (455, 457, 456), (457, 458, 456), (459, 458, 460), (456, 458, 459), (458, 461, 460), (460, 462, 463), (461, 462, 460), (462, 464, 463), (463, 464, 465), (464, 466, 465), (465, 466, 467), (466, 468, 467), (467, 468, 469), (468, 470, 469), (469, 470, 471), (470, 472, 471), (473, 472, 474), (471, 472, 473), (472, 475, 474), (475, 476, 474), (477, 476, 478), (474, 476, 477), (476, 479, 478), (478, 479, 480), (480, 481, 482), (479, 481, 480), (481, 483, 482), (482, 484, 485), (483, 484, 482), (484, 486, 485), (487, 486, 488), (485, 486, 487), (488, 489, 490), (486, 489, 488), (490, 491, 492), (489, 491, 490), (492, 493, 494), (491, 493, 492), (494, 495, 496), (493, 495, 494), (495, 497, 496), (497, 498, 496), (496, 498, 499), (500, 501, 502), (503, 501, 500), (504, 501, 503), (505, 501, 504), (506, 501, 505), (507, 501, 506), (508, 501, 507), (499, 501, 508), (498, 501, 499), (509, 501, 498), (510, 501, 509), (511, 501, 510), (512, 501, 511), (513, 501, 512), (514, 501, 513), (515, 501, 514), (516, 501, 515), (517, 501, 516), (518, 501, 517), (3, 0, 519), (3, 519, 339), (519, 0, 520), (520, 0, 439), (501, 380, 521), (501, 521, 522), (501, 522, 502), (521, 380, 394), (18, 17, 270), (270, 17, 268), (268, 19, 271), (17, 19, 268), (271, 22, 273), (19, 22, 271), (273, 25, 277), (277, 25, 279), (22, 25, 273), (25, 27, 279), (279, 28, 280), (27, 28, 279), (280, 30, 281), (28, 30, 280), (281, 32, 283), (283, 32, 286), (30, 32, 281), (32, 35, 286), (286, 35, 288), (35, 36, 288), (36, 68, 288), (288, 68, 340), (340, 68, 338), (68, 66, 338), (66, 64, 338), (338, 64, 335), (64, 62, 335), (335, 62, 332), (62, 60, 332), (332, 60, 329), (329, 60, 327), (60, 59, 327), (59, 57, 327), (327, 57, 325), (57, 55, 325), (325, 55, 322), (322, 55, 319), (55, 53, 319), (53, 52, 319), (319, 52, 317), (317, 52, 315), (52, 50, 315), (315, 7, 312), (50, 7, 315), (312, 6, 309), (7, 6, 312), (309, 8, 308), (308, 8, 305), (6, 8, 309), (8, 9, 305), (305, 10, 302), (302, 10, 300), (9, 10, 305), (10, 11, 300), (300, 12, 298), (298, 12, 295), (11, 12, 300), (12, 13, 295), (295, 14, 292), (13, 14, 295), (292, 15, 290), (14, 15, 292), (290, 4, 3), (15, 4, 290), (176, 172, 267), (267, 172, 453), (172, 170, 453), (453, 170, 451), (451, 170, 448), (170, 167, 448), (167, 163, 448), (448, 163, 444), (163, 153, 444), (444, 153, 442), (442, 153, 429), (153, 152, 429), (152, 154, 429), (429, 154, 428), (154, 155, 428), (428, 155, 430), (430, 155, 431), (155, 140, 431), (431, 140, 418), (140, 136, 418), (418, 136, 414), (414, 131, 409), (136, 131, 414), (131, 127, 409), (409, 123, 406), (406, 123, 402), (127, 123, 409), (123, 119, 402), (402, 113, 396), (396, 113, 398), (119, 113, 402), (398, 116, 399), (113, 116, 398), (116, 117, 399), (117, 121, 399), (399, 121, 403), (403, 121, 407), (121, 125, 407), (125, 129, 407), (407, 129, 411), (129, 134, 411), (411, 134, 416), (134, 137, 416), (416, 137, 419), (137, 142, 419), (419, 142, 422), (422, 142, 423), (142, 143, 423), (143, 145, 423), (423, 145, 425), (145, 148, 425), (425, 148, 440), (148, 150, 440), (440, 150, 443), (150, 164, 443), (443, 164, 445), (164, 168, 445), (445, 168, 449), (168, 171, 449), (449, 171, 452), (171, 173, 452), (452, 173, 455), (173, 177, 455), (455, 177, 457), (177, 178, 457), (457, 178, 458), (458, 178, 461), (178, 181, 461), (462, 182, 464), (181, 182, 461), (461, 182, 462), (182, 184, 464), (464, 186, 466), (466, 186, 468), (184, 186, 464), (186, 188, 468), (468, 190, 470), (188, 190, 468), (470, 192, 472), (190, 192, 470), (472, 195, 475), (192, 195, 472), (475, 196, 476), (476, 196, 479), (195, 196, 475), (196, 199, 479), (199, 201, 479), (479, 201, 481), (201, 203, 481), (481, 203, 483), (483, 204, 484), (484, 204, 486), (203, 204, 483), (204, 206, 486), (486, 209, 489), (206, 209, 486), (489, 211, 491), (491, 211, 493), (209, 211, 489), (211, 213, 493), (493, 215, 495), (213, 215, 493), (495, 217, 497), (497, 217, 498), (215, 217, 495), (217, 218, 498), (498, 220, 509), (218, 220, 498), (509, 230, 510), (510, 230, 511), (220, 230, 509), (230, 231, 511), (511, 232, 512), (512, 232, 513), (231, 232, 511), (232, 233, 513), (513, 234, 514), (233, 234, 513), (514, 235, 515), (515, 235, 516), (234, 235, 514), (235, 236, 516), (516, 237, 517), (236, 237, 516), (517, 238, 518), (237, 238, 517), (222, 501, 518), (222, 518, 238), (523, 501, 222), (222, 90, 524), (90, 525, 524), (108, 526, 90), (90, 526, 525), (108, 501, 523), (380, 501, 108), (98, 380, 108), (380, 98, 378), (98, 97, 378), (378, 99, 376), (97, 99, 378), (376, 100, 374), (99, 100, 376), (374, 101, 372), (100, 101, 374), (372, 102, 371), (371, 102, 369), (101, 102, 372), (369, 103, 367), (102, 103, 369), (103, 104, 367), (104, 105, 367), (367, 105, 366), (366, 105, 364), (105, 106, 364), (106, 89, 364), (364, 89, 362), (89, 87, 362), (362, 87, 360), (87, 86, 360), (360, 86, 358), (86, 84, 358), (358, 84, 357), (357, 84, 355), (84, 82, 355), (82, 80, 355), (355, 80, 353), (80, 79, 353), (353, 79, 352), (352, 79, 350), (79, 77, 350), (77, 75, 350), (350, 75, 348), (75, 73, 348), (348, 73, 346), (73, 71, 346), (346, 71, 344), (344, 71, 343), (71, 70, 343), (343, 37, 289), (289, 37, 287), (70, 37, 343), (37, 34, 287), (34, 33, 287), (287, 33, 285), (285, 31, 284), (33, 31, 285), (284, 29, 282), (31, 29, 284), (282, 26, 278), (278, 26, 276), (29, 26, 282), (26, 24, 276), (276, 23, 275), (275, 23, 274), (24, 23, 276), (23, 21, 274), (274, 16, 269), (269, 16, 272), (21, 16, 274), (16, 20, 272), (272, 20, 270), (270, 20, 18), (5, 527, 1), (1, 527, 266), (5, 151, 528), (527, 5, 528), (252, 253, 521), (521, 253, 522), (522, 224, 502), (253, 224, 522), (502, 223, 500), (224, 223, 502), (500, 225, 503), (503, 225, 504), (223, 225, 500), (504, 226, 505), (225, 226, 504), (505, 227, 506), (226, 227, 505), (227, 228, 506), (506, 229, 507), (228, 229, 506), (507, 221, 508), (229, 221, 507), (508, 219, 499), (221, 219, 508), (219, 216, 499), (499, 216, 496), (216, 214, 496), (496, 214, 494), (214, 212, 494), (494, 212, 492), (492, 212, 490), (212, 210, 490), (210, 208, 490), (490, 208, 488), (488, 208, 487), (208, 207, 487), (207, 205, 487), (487, 205, 485), (205, 202, 485), (485, 202, 482), (202, 200, 482), (482, 200, 480), (200, 198, 480), (480, 198, 478), (478, 198, 477), (198, 197, 477), (197, 194, 477), (477, 194, 474), (474, 193, 473), (194, 193, 474), (473, 191, 471), (193, 191, 473), (471, 189, 469), (469, 189, 467), (191, 189, 471), (189, 187, 467), (467, 185, 465), (187, 185, 467), (465, 183, 463), (185, 183, 465), (463, 180, 460), (183, 180, 463), (460, 179, 459), (180, 179, 460), (459, 175, 456), (179, 175, 459), (456, 174, 454), (175, 174, 456), (454, 169, 450), (174, 169, 454), (450, 166, 447), (169, 166, 450), (447, 165, 446), (166, 165, 447), (446, 149, 441), (165, 149, 446), (149, 147, 441), (441, 147, 427), (147, 146, 427), (427, 146, 426), (146, 144, 426), (426, 144, 424), (144, 139, 424), (424, 139, 421), (139, 138, 421), (421, 138, 420), (138, 135, 420), (420, 135, 417), (135, 130, 417), (417, 130, 412), (130, 126, 412), (412, 126, 408), (408, 126, 404), (126, 122, 404), (122, 118, 404), (404, 118, 400), (118, 115, 400), (400, 115, 397), (115, 114, 397), (397, 114, 395), (395, 114, 401), (114, 120, 401), (120, 124, 401), (401, 124, 405), (405, 124, 410), (124, 128, 410), (128, 132, 410), (410, 132, 413), (413, 132, 415), (132, 133, 415), (133, 141, 415), (415, 141, 432), (141, 156, 432), (432, 156, 433), (433, 156, 434), (156, 157, 434), (157, 158, 434), (434, 158, 435), (435, 159, 436), (436, 159, 437), (158, 159, 435), (159, 160, 437), (437, 161, 438), (438, 161, 439), (160, 161, 437), (161, 162, 439), (162, 251, 439), (439, 251, 520), (520, 251, 519), (251, 239, 519), (239, 240, 519), (519, 240, 339), (240, 241, 339), (339, 241, 336), (336, 241, 333), (241, 242, 333), (242, 243, 333), (333, 243, 330), (243, 244, 330), (330, 244, 326), (326, 244, 323), (244, 245, 323), (245, 246, 323), (323, 246, 320), (320, 246, 316), (246, 247, 316), (247, 248, 316), (316, 248, 313), (248, 249, 313), (313, 249, 310), (310, 249, 306), (249, 250, 306), (306, 45, 303), (303, 45, 299), (250, 45, 306), (45, 43, 299), (299, 41, 296), (43, 41, 299), (296, 38, 293), (293, 38, 291), (41, 38, 296), (38, 39, 291), (291, 40, 294), (39, 40, 291), (294, 42, 297), (297, 42, 301), (40, 42, 294), (42, 44, 301), (301, 46, 304), (44, 46, 301), (304, 47, 307), (46, 47, 304), (307, 48, 311), (47, 48, 307), (311, 49, 314), (48, 49, 311), (314, 51, 318), (49, 51, 314), (51, 54, 318), (318, 54, 321), (54, 56, 321), (321, 56, 324), (56, 58, 324), (324, 58, 328), (58, 61, 328), (328, 61, 331), (331, 63, 334), (61, 63, 331), (334, 65, 337), (63, 65, 334), (337, 67, 341), (341, 67, 342), (65, 67, 337), (67, 69, 342), (342, 72, 345), (69, 72, 342), (345, 74, 347), (72, 74, 345), (347, 76, 349), (74, 76, 347), (349, 78, 351), (351, 78, 354), (76, 78, 349), (78, 81, 354), (354, 83, 356), (81, 83, 354), (356, 85, 359), (359, 85, 361), (83, 85, 356), (85, 88, 361), (361, 91, 363), (88, 91, 361), (363, 92, 365), (365, 92, 368), (91, 92, 363), (92, 93, 368), (368, 94, 370), (370, 94, 373), (93, 94, 368), (94, 95, 373), (373, 95, 375), (95, 96, 375), (375, 107, 377), (96, 107, 375), (377, 109, 379), (379, 109, 381), (107, 109, 377), (109, 110, 381), (110, 111, 381), (381, 111, 382), (111, 112, 382), (382, 112, 383), (112, 264, 383), (383, 264, 384), (384, 264, 385), (264, 263, 385), (263, 262, 385), (385, 262, 386), (262, 261, 386), (386, 261, 387), (387, 261, 388), (261, 260, 388), (260, 259, 388), (388, 259, 389), (259, 258, 389), (389, 258, 390), (390, 258, 391), (258, 257, 391), (257, 256, 391), (391, 256, 392), (256, 255, 392), (392, 255, 393), (393, 255, 394), (255, 254, 394), (394, 252, 521), (254, 252, 394), (528, 265, 266), (528, 266, 527), (529, 530, 523), (529, 523, 531), (532, 529, 531), (532, 531, 533), (534, 532, 533), (534, 533, 535), (536, 534, 535), (536, 535, 537), (538, 536, 537), (538, 537, 539), (540, 538, 539), (540, 539, 541), (540, 541, 542), (543, 540, 542), (544, 543, 542), (544, 542, 545), (546, 544, 545), (546, 545, 547), (548, 547, 549), (548, 546, 547), (550, 549, 551), (550, 548, 549), (552, 551, 553), (552, 550, 551), (554, 553, 555), (554, 552, 553), (556, 555, 557), (556, 554, 555), (558, 557, 559), (558, 556, 557), (560, 559, 561), (560, 558, 559), (562, 561, 563), (562, 560, 561), (564, 562, 563), (564, 563, 565), (566, 564, 565), (566, 565, 567), (566, 567, 568), (569, 566, 568), (569, 568, 570), (571, 569, 570), (572, 571, 570), (572, 570, 573), (574, 572, 573), (574, 573, 575), (576, 574, 575), (576, 575, 577), (578, 576, 577), (578, 577, 579), (580, 578, 579), (580, 579, 581), (582, 580, 581), (582, 581, 583), (584, 582, 583), (584, 583, 585), (586, 584, 585), (586, 585, 587), (588, 586, 587), (588, 587, 589), (590, 588, 589), (590, 589, 591), (592, 590, 591), (592, 591, 593), (592, 593, 594), (595, 592, 594), (596, 595, 594), (596, 594, 597), (598, 596, 597), (598, 597, 599), (600, 598, 599), (600, 599, 601), (602, 601, 603), (602, 600, 601), (604, 603, 605), (604, 602, 603), (606, 605, 607), (606, 604, 605), (608, 607, 609), (608, 606, 607), (610, 609, 611), (610, 611, 612), (610, 608, 609), (613, 610, 612), (614, 613, 612), (614, 612, 615), (616, 614, 615), (616, 615, 617), (618, 617, 619), (618, 616, 617), (620, 619, 621), (620, 618, 619), (622, 621, 623), (622, 620, 621), (624, 623, 625), (624, 622, 623), (626, 625, 627), (626, 624, 625), (628, 627, 629), (628, 626, 627), (630, 629, 631), (630, 628, 629), (632, 631, 633), (632, 630, 631), (634, 633, 635), (634, 632, 633), (636, 635, 637), (636, 634, 635), (638, 637, 639), (638, 636, 637), (640, 639, 641), (640, 638, 639), (642, 641, 643), (642, 640, 641), (644, 643, 645), (644, 642, 643), (646, 645, 647), (646, 644, 645), (648, 647, 649), (648, 646, 647), (650, 649, 651), (650, 648, 649), (652, 651, 653), (652, 653, 2), (652, 650, 651), (265, 652, 2), (530, 524, 525), (530, 525, 526), (524, 654, 222), (222, 654, 655), (654, 656, 655), (655, 656, 657), (656, 658, 657), (657, 658, 659), (658, 660, 659), (659, 660, 661), (660, 662, 661), (661, 662, 663), (662, 664, 663), (663, 664, 665), (665, 664, 666), (664, 667, 666), (667, 668, 666), (666, 668, 669), (668, 670, 669), (669, 670, 671), (671, 672, 673), (670, 672, 671), (673, 674, 675), (672, 674, 673), (675, 676, 677), (674, 676, 675), (677, 678, 679), (676, 678, 677), (679, 680, 681), (678, 680, 679), (681, 682, 683), (680, 682, 681), (683, 684, 685), (682, 684, 683), (685, 686, 687), (684, 686, 685), (686, 688, 687), (687, 688, 689), (688, 690, 689), (689, 690, 691), (691, 690, 692), (690, 693, 692), (692, 693, 694), (693, 695, 694), (695, 696, 694), (694, 696, 697), (696, 698, 697), (697, 698, 699), (698, 700, 699), (699, 700, 701), (700, 702, 701), (701, 702, 703), (702, 704, 703), (703, 704, 705), (704, 706, 705), (705, 706, 707), (706, 708, 707), (707, 708, 709), (708, 710, 709), (709, 710, 711), (710, 712, 711), (711, 712, 713), (712, 714, 713), (713, 714, 715), (714, 716, 715), (715, 716, 717), (717, 716, 718), (716, 719, 718), (719, 720, 718), (718, 720, 721), (720, 722, 721), (721, 722, 723), (722, 724, 723), (723, 724, 725), (725, 726, 727), (724, 726, 725), (727, 728, 729), (726, 728, 727), (729, 730, 731), (728, 730, 729), (731, 732, 733), (730, 732, 731), (733, 734, 735), (735, 734, 736), (732, 734, 733), (734, 737, 736), (737, 738, 736), (736, 738, 739), (738, 740, 739), (739, 740, 741), (741, 742, 743), (740, 742, 741), (743, 744, 745), (742, 744, 743), (745, 746, 747), (744, 746, 745), (747, 748, 749), (746, 748, 747), (749, 750, 751), (748, 750, 749), (751, 752, 753), (750, 752, 751), (753, 754, 755), (752, 754, 753), (755, 756, 757), (754, 756, 755), (757, 758, 759), (756, 758, 757), (759, 760, 761), (758, 760, 759), (761, 762, 763), (760, 762, 761), (763, 764, 765), (762, 764, 763), (765, 766, 767), (764, 766, 765), (767, 768, 769), (766, 768, 767), (769, 770, 771), (768, 770, 769), (771, 772, 773), (770, 772, 771), (773, 774, 775), (772, 774, 773), (775, 776, 777), (777, 776, 151), (774, 776, 775), (776, 528, 151), (108, 523, 530), (526, 108, 530), (652, 265, 528), (776, 652, 528), (774, 652, 776), (774, 650, 652), (772, 650, 774), (772, 648, 650), (770, 648, 772), (770, 646, 648), (644, 646, 770), (768, 644, 770), (642, 644, 768), (766, 642, 768), (764, 642, 766), (764, 640, 642), (762, 638, 640), (762, 640, 764), (636, 638, 762), (760, 636, 762), (758, 634, 636), (758, 636, 760), (632, 634, 758), (756, 632, 758), (754, 630, 632), (754, 632, 756), (752, 628, 630), (752, 630, 754), (750, 626, 628), (750, 628, 752), (624, 626, 750), (748, 624, 750), (622, 748, 746), (622, 624, 748), (620, 746, 744), (620, 622, 746), (742, 620, 744), (618, 620, 742), (616, 618, 742), (616, 742, 740), (738, 616, 740), (614, 616, 738), (613, 738, 737), (613, 614, 738), (734, 613, 737), (610, 613, 734), (732, 610, 734), (608, 610, 732), (606, 732, 730), (606, 608, 732), (728, 606, 730), (604, 606, 728), (602, 728, 726), (602, 604, 728), (600, 726, 724), (600, 602, 726), (598, 724, 722), (598, 600, 724), (596, 598, 722), (596, 722, 720), (595, 596, 720), (595, 720, 719), (716, 595, 719), (592, 595, 716), (714, 592, 716), (590, 592, 714), (529, 524, 530), (529, 654, 524), (588, 590, 714), (588, 714, 712), (710, 588, 712), (532, 656, 654), (532, 654, 529), (586, 588, 710), (586, 710, 708), (534, 658, 656), (534, 660, 658), (534, 656, 532), (584, 586, 708), (536, 660, 534), (582, 708, 706), (582, 584, 708), (538, 662, 660), (538, 660, 536), (580, 582, 706), (580, 704, 702), (580, 706, 704), (540, 664, 662), (540, 667, 664), (540, 662, 538), (578, 580, 702), (578, 702, 700), (543, 667, 540), (576, 578, 700), (544, 668, 667), (544, 670, 668), (544, 667, 543), (574, 576, 700), (574, 700, 698), (546, 670, 544), (572, 574, 698), (572, 698, 696), (548, 670, 546), (548, 672, 670), (571, 572, 696), (571, 696, 695), (550, 672, 548), (550, 674, 672), (569, 571, 695), (569, 695, 693), (552, 674, 550), (552, 676, 674), (552, 678, 676), (566, 569, 693), (566, 693, 690), (554, 678, 552), (564, 566, 690), (564, 688, 686), (564, 690, 688), (556, 678, 554), (556, 680, 678), (556, 682, 680), (562, 564, 686), (562, 686, 684), (558, 682, 556), (560, 562, 684), (560, 684, 682), (560, 682, 558), (531, 523, 501), (531, 501, 778), (533, 531, 778), (533, 778, 779), (535, 533, 779), (535, 779, 780), (537, 535, 780), (537, 780, 781), (537, 781, 782), (539, 537, 782), (539, 782, 783), (541, 539, 783), (541, 783, 784), (542, 541, 784), (545, 542, 784), (545, 784, 785), (547, 545, 785), (547, 785, 786), (549, 786, 787), (549, 547, 786), (551, 787, 788), (551, 549, 787), (553, 788, 789), (553, 551, 788), (555, 789, 790), (555, 790, 791), (555, 553, 789), (557, 555, 791), (559, 791, 792), (559, 792, 793), (559, 557, 791), (561, 559, 793), (563, 561, 793), (563, 793, 794), (565, 563, 794), (565, 794, 795), (567, 565, 795), (567, 795, 796), (568, 567, 796), (568, 796, 797), (568, 797, 798), (570, 568, 798), (573, 570, 798), (573, 798, 799), (575, 573, 799), (575, 799, 800), (577, 575, 800), (577, 800, 801), (579, 577, 801), (579, 801, 802), (579, 802, 803), (581, 579, 803), (583, 581, 803), (583, 803, 804), (585, 583, 804), (585, 804, 805), (587, 585, 805), (587, 805, 806), (589, 587, 806), (589, 806, 807), (591, 589, 807), (591, 807, 808), (593, 591, 808), (593, 808, 809), (594, 593, 809), (594, 809, 810), (597, 594, 810), (597, 810, 811), (599, 597, 811), (599, 811, 812), (601, 599, 812), (601, 812, 813), (603, 813, 814), (603, 601, 813), (605, 814, 815), (605, 603, 814), (607, 815, 816), (607, 605, 815), (609, 816, 817), (609, 607, 816), (611, 817, 818), (611, 609, 817), (612, 818, 819), (612, 611, 818), (615, 612, 819), (615, 819, 820), (617, 615, 820), (617, 820, 821), (617, 821, 822), (619, 617, 822), (621, 822, 823), (621, 619, 822), (623, 823, 824), (623, 621, 823), (625, 824, 825), (625, 825, 826), (625, 623, 824), (627, 625, 826), (629, 826, 827), (629, 827, 828), (629, 627, 826), (631, 629, 828), (633, 828, 829), (633, 829, 830), (633, 631, 828), (635, 633, 830), (637, 830, 831), (637, 635, 830), (639, 831, 832), (639, 832, 833), (639, 637, 831), (641, 639, 833), (643, 833, 834), (643, 641, 833), (645, 834, 835), (645, 835, 836), (645, 643, 834), (647, 645, 836), (649, 836, 837), (649, 837, 838), (649, 647, 836), (651, 649, 838), (653, 838, 839), (653, 651, 838), (2, 839, 0), (2, 653, 839), (840, 777, 151), (840, 151, 176), (841, 773, 775), (841, 775, 777), (841, 777, 840), (842, 773, 841), (843, 769, 771), (843, 771, 773), (843, 773, 842), (844, 769, 843), (845, 767, 769), (845, 769, 844), (846, 765, 767), (846, 767, 845), (847, 763, 765), (847, 765, 846), (848, 761, 763), (848, 763, 847), (849, 759, 761), (849, 761, 848), (757, 759, 849), (850, 757, 849), (851, 755, 757), (851, 757, 850), (852, 753, 755), (852, 755, 851), (751, 753, 852), (853, 751, 852), (854, 749, 751), (854, 751, 853), (855, 749, 854), (747, 749, 855), (745, 855, 856), (745, 747, 855), (743, 745, 856), (743, 856, 857), (858, 743, 857), (741, 743, 858), (739, 741, 858), (739, 858, 859), (736, 739, 859), (736, 860, 861), (736, 859, 860), (735, 736, 861), (733, 735, 861), (733, 861, 862), (731, 733, 862), (731, 862, 863), (729, 731, 863), (729, 864, 865), (729, 863, 864), (727, 729, 865), (725, 727, 865), (725, 865, 866), (723, 866, 867), (723, 725, 866), (721, 868, 869), (721, 867, 868), (721, 723, 867), (718, 869, 870), (718, 721, 869), (717, 718, 870), (715, 870, 871), (715, 717, 870), (655, 872, 238), (655, 238, 222), (713, 873, 874), (713, 871, 873), (713, 715, 871), (657, 875, 872), (657, 872, 655), (711, 874, 876), (711, 713, 874), (659, 877, 875), (659, 878, 877), (659, 875, 657), (709, 876, 879), (709, 711, 876), (661, 878, 659), (707, 709, 879), (663, 880, 878), (663, 878, 661), (705, 707, 879), (705, 881, 882), (705, 879, 881), (665, 883, 880), (665, 880, 663), (703, 705, 882), (666, 884, 883), (666, 883, 665), (701, 882, 885), (701, 703, 882), (669, 886, 884), (669, 887, 886), (669, 884, 666), (699, 888, 889), (699, 885, 888), (699, 701, 885), (671, 890, 887), (671, 887, 669), (697, 889, 891), (697, 699, 889), (673, 890, 671), (694, 891, 892), (694, 697, 891), (675, 893, 890), (675, 890, 673), (692, 892, 894), (692, 694, 892), (677, 895, 893), (677, 896, 895), (677, 893, 675), (691, 692, 894), (679, 897, 896), (679, 896, 677), (689, 691, 894), (689, 898, 899), (689, 894, 898), (681, 897, 679), (687, 689, 899), (683, 900, 897), (683, 901, 900), (683, 897, 681), (685, 899, 901), (685, 687, 899), (685, 901, 683), (839, 902, 0), (0, 902, 267), (837, 903, 838), (838, 903, 839), (839, 903, 902), (837, 904, 903), (835, 905, 836), (836, 905, 837), (837, 905, 904), (834, 906, 835), (835, 906, 905), (834, 907, 906), (833, 908, 834), (834, 908, 907), (831, 909, 832), (832, 909, 833), (833, 909, 908), (831, 910, 909), (829, 911, 830), (830, 911, 831), (831, 911, 910), (829, 912, 911), (828, 913, 829), (829, 913, 912), (827, 914, 828), (828, 914, 913), (826, 915, 827), (827, 915, 914), (826, 825, 915), (825, 916, 915), (916, 824, 917), (825, 824, 916), (917, 823, 918), (824, 823, 917), (823, 919, 918), (823, 822, 919), (822, 821, 919), (919, 821, 920), (821, 820, 920), (920, 820, 921), (820, 819, 921), (922, 819, 923), (921, 819, 922), (819, 818, 923), (818, 817, 923), (924, 817, 925), (923, 817, 924), (817, 816, 925), (816, 815, 925), (926, 815, 927), (925, 815, 926), (815, 814, 927), (927, 813, 928), (814, 813, 927), (928, 812, 929), (813, 812, 928), (929, 811, 930), (812, 811, 929), (930, 810, 931), (811, 810, 930), (932, 809, 933), (931, 809, 932), (810, 809, 931), (809, 808, 933), (934, 778, 518), (935, 778, 934), (518, 778, 501), (933, 807, 936), (808, 807, 933), (935, 779, 778), (936, 806, 937), (807, 806, 936), (935, 780, 779), (938, 780, 935), (939, 780, 938), (806, 805, 937), (940, 805, 941), (937, 805, 940), (939, 781, 780), (805, 804, 941), (942, 782, 939), (939, 782, 781), (941, 803, 943), (804, 803, 941), (944, 783, 942), (945, 783, 944), (942, 783, 782), (946, 802, 947), (943, 802, 946), (803, 802, 943), (945, 784, 783), (802, 801, 947), (948, 785, 945), (949, 785, 948), (945, 785, 784), (947, 800, 950), (801, 800, 947), (949, 786, 785), (951, 799, 952), (950, 799, 951), (800, 799, 950), (953, 787, 949), (949, 787, 786), (799, 798, 952), (954, 788, 953), (953, 788, 787), (952, 797, 955), (798, 797, 952), (956, 789, 954), (954, 789, 788), (797, 796, 955), (955, 796, 957), (958, 790, 956), (956, 790, 789), (959, 795, 960), (957, 795, 959), (796, 795, 957), (961, 791, 958), (958, 791, 790), (795, 794, 960), (962, 792, 961), (963, 792, 962), (961, 792, 791), (960, 793, 963), (794, 793, 960), (963, 793, 792), (238, 872, 518), (518, 872, 934), (872, 875, 934), (934, 875, 935), (875, 877, 935), (935, 877, 938), (877, 878, 938), (938, 878, 939), (939, 878, 942), (878, 880, 942), (942, 880, 944), (880, 883, 944), (944, 883, 945), (883, 884, 945), (884, 886, 945), (945, 886, 948), (886, 887, 948), (948, 887, 949), (949, 890, 953), (887, 890, 949), (953, 893, 954), (890, 893, 953), (954, 895, 956), (893, 895, 954), (956, 896, 958), (958, 896, 961), (895, 896, 956), (896, 897, 961), (961, 900, 962), (962, 900, 963), (897, 900, 961), (900, 901, 963), (901, 899, 963), (963, 899, 960), (899, 898, 960), (960, 898, 959), (898, 894, 959), (959, 894, 957), (894, 892, 957), (957, 892, 955), (955, 892, 952), (892, 891, 952), (891, 889, 952), (952, 889, 951), (889, 888, 951), (951, 888, 950), (888, 885, 950), (950, 885, 947), (885, 882, 947), (947, 882, 946), (946, 882, 943), (882, 881, 943), (881, 879, 943), (943, 879, 941), (879, 876, 941), (941, 876, 940), (876, 874, 940), (940, 874, 937), (874, 873, 937), (937, 873, 936), (873, 871, 936), (936, 871, 933), (871, 870, 933), (933, 870, 932), (870, 869, 932), (932, 869, 931), (869, 868, 931), (931, 868, 930), (868, 867, 930), (930, 867, 929), (867, 866, 929), (929, 866, 928), (928, 865, 927), (866, 865, 928), (927, 864, 926), (865, 864, 927), (926, 863, 925), (864, 863, 926), (925, 862, 924), (863, 862, 925), (924, 861, 923), (862, 861, 924), (923, 860, 922), (861, 860, 923), (860, 859, 922), (922, 859, 921), (859, 858, 921), (921, 858, 920), (920, 858, 919), (858, 857, 919), (919, 856, 918), (857, 856, 919), (918, 855, 917), (856, 855, 918), (917, 854, 916), (916, 854, 915), (855, 854, 917), (854, 853, 915), (915, 852, 914), (914, 852, 913), (853, 852, 915), (852, 851, 913), (913, 850, 912), (912, 850, 911), (851, 850, 913), (850, 849, 911), (911, 848, 910), (849, 848, 911), (910, 847, 909), (909, 847, 908), (848, 847, 910), (847, 846, 908), (908, 845, 907), (846, 845, 908), (907, 844, 906), (906, 844, 905), (845, 844, 907), (844, 843, 905), (905, 842, 904), (904, 842, 903), (843, 842, 905), (842, 841, 903), (903, 840, 902), (841, 840, 903), (902, 176, 267), (840, 176, 902)])
me_draintray.use_remesh_fix_poles = True
me_draintray.use_remesh_preserve_attributes = False
me_draintray.use_mirror_vertex_groups = False
me_draintray.update()

# ---- objects
ob_draintray = bpy.data.objects.new('DrainTray', me_draintray)

# ---- transforms, parenting, visibility, modifiers, constraints
ob_draintray.location = (0.0, 0.0, 0.0)
ob_draintray.scale = (0.001, 0.001, 0.001)
ob_draintray.lineart.crease_threshold = 0.0

# ---- collection membership
col_collection.objects.link(ob_draintray)

# ---- scene / render settings (as saved in the file)
scene.frame_start = 1; scene.frame_end = 250; scene.frame_set(1)
scene.render.engine = 'BLENDER_EEVEE_NEXT'
scene.cycles.use_denoising = False
scene.cycles.samples = 128
scene.cycles.sampling_pattern = 'TABULATED_SOBOL'
scene.cycles.use_adaptive_sampling = False
scene.cycles.use_light_tree = False
scene.view_settings.view_transform = 'Filmic'
bpy.context.view_layer.update()

# ---- added for rendering (the .blend has no active camera and no usable light): camera, sun
cam_auto = bpy.data.cameras.new('AutoCamera')
cam_auto.lens = 50.0
cam_auto.sensor_width = 36.0
cam_auto.clip_end = 1000.0
ob_auto_camera = bpy.data.objects.new('AutoCamera', cam_auto)
scene.collection.objects.link(ob_auto_camera)
ob_auto_camera.location = (0.212545, -0.153308, 0.156173)
ob_auto_camera.rotation_euler = (1.09748, -7.21219e-08, 0.694738)
scene.camera = ob_auto_camera
light_auto_sun = bpy.data.lights.new('AutoSun', 'SUN')
light_auto_sun.energy = 3.0
light_auto_sun.angle = 0.0523599
ob_auto_sun = bpy.data.objects.new('AutoSun', light_auto_sun)
scene.collection.objects.link(ob_auto_sun)
ob_auto_sun.rotation_euler = (0.872665, 0.174533, 0.523599)
bpy.context.view_layer.update()
